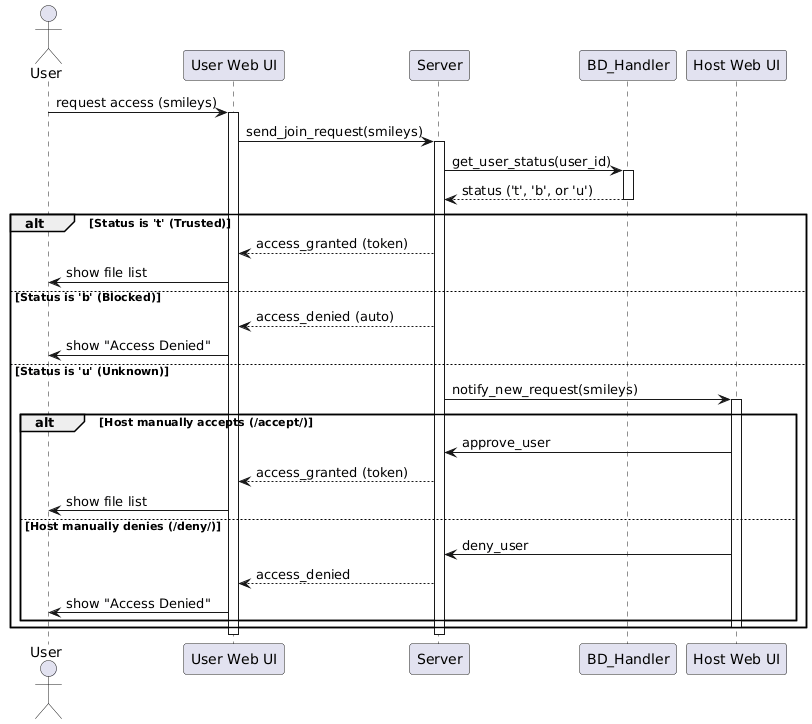

The diagram above was rendered by PlantUML. Its source (embedded in the PNG):
@startuml
actor "User" as U
participant "User Web UI" as UW
participant "Server" as S
participant "BD_Handler" as DB
participant "Host Web UI" as HW

U -> UW: request access (smileys)
activate UW

UW -> S: send_join_request(smileys) 
activate S
 
S -> DB: get_user_status(user_id)
activate DB
DB --> S: status ('t', 'b', or 'u') 
deactivate DB

alt Status is 't' (Trusted) 
    S --> UW: access_granted (token)  
    UW -> U: show file list 

else Status is 'b' (Blocked)
    S --> UW: access_denied (auto)
    UW -> U: show "Access Denied"

else Status is 'u' (Unknown) 
    S -> HW: notify_new_request(smileys)
    activate HW
    
    alt Host manually accepts (/accept/)
        HW -> S: approve_user
        S --> UW: access_granted (token)
        UW -> U: show file list
    else Host manually denies (/deny/)
        HW -> S: deny_user
        S --> UW: access_denied
        UW -> U: show "Access Denied"
    end
    deactivate HW
end

deactivate S
deactivate UW
@enduml